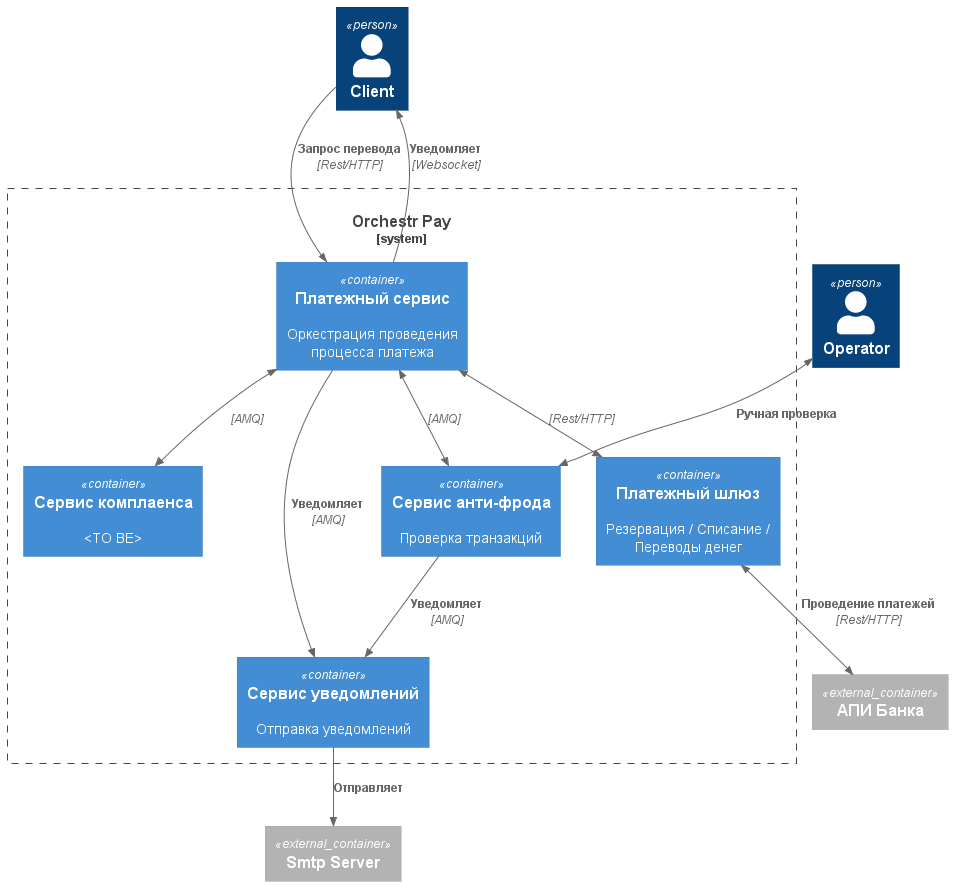

The diagram above was rendered by PlantUML. Its source (embedded in the PNG):
@startuml

!include https://raw.githubusercontent.com/plantuml-stdlib/C4-PlantUML/master/C4_Component.puml

Container_Ext(bank, "АПИ Банка")

Container_Ext(email, "Smtp Server")

Person(client, "Client")

Person(operator, "Operator")

System_Boundary(system, "Orchestr Pay") {
    Container(payment_gateway, "Платежный шлюз", "", "Резервация / Списание / Переводы денег")

    Container(payment_service, "Платежный сервис", "", "Оркестрация проведения процесса платежа")

    Container(fraud_service, "Сервис анти-фрода", "", "Проверка транзакций")

    Container(notification_service, "Сервис уведомлений", "", "Отправка уведомлений")

    Container(kyc_service, "Сервис комплаенса", "", "<TO BE>")
}

Rel(client, payment_service, "Запрос перевода", "Rest/HTTP")

BiRel(payment_gateway, bank, "Проведение платежей", "Rest/HTTP")

BiRel(payment_service, payment_gateway, "", "Rest/HTTP")
BiRel(payment_service, fraud_service, "", "AMQ")
BiRel(payment_service, kyc_service, "", "AMQ")

Rel(payment_service, client, "Уведомляет", "Websocket")

Rel(payment_service, notification_service, "Уведомляет", "AMQ")
Rel(fraud_service, notification_service, "Уведомляет", "AMQ")

Rel(notification_service, email, "Отправляет")

BiRel(operator, fraud_service, "Ручная проверка")

@enduml